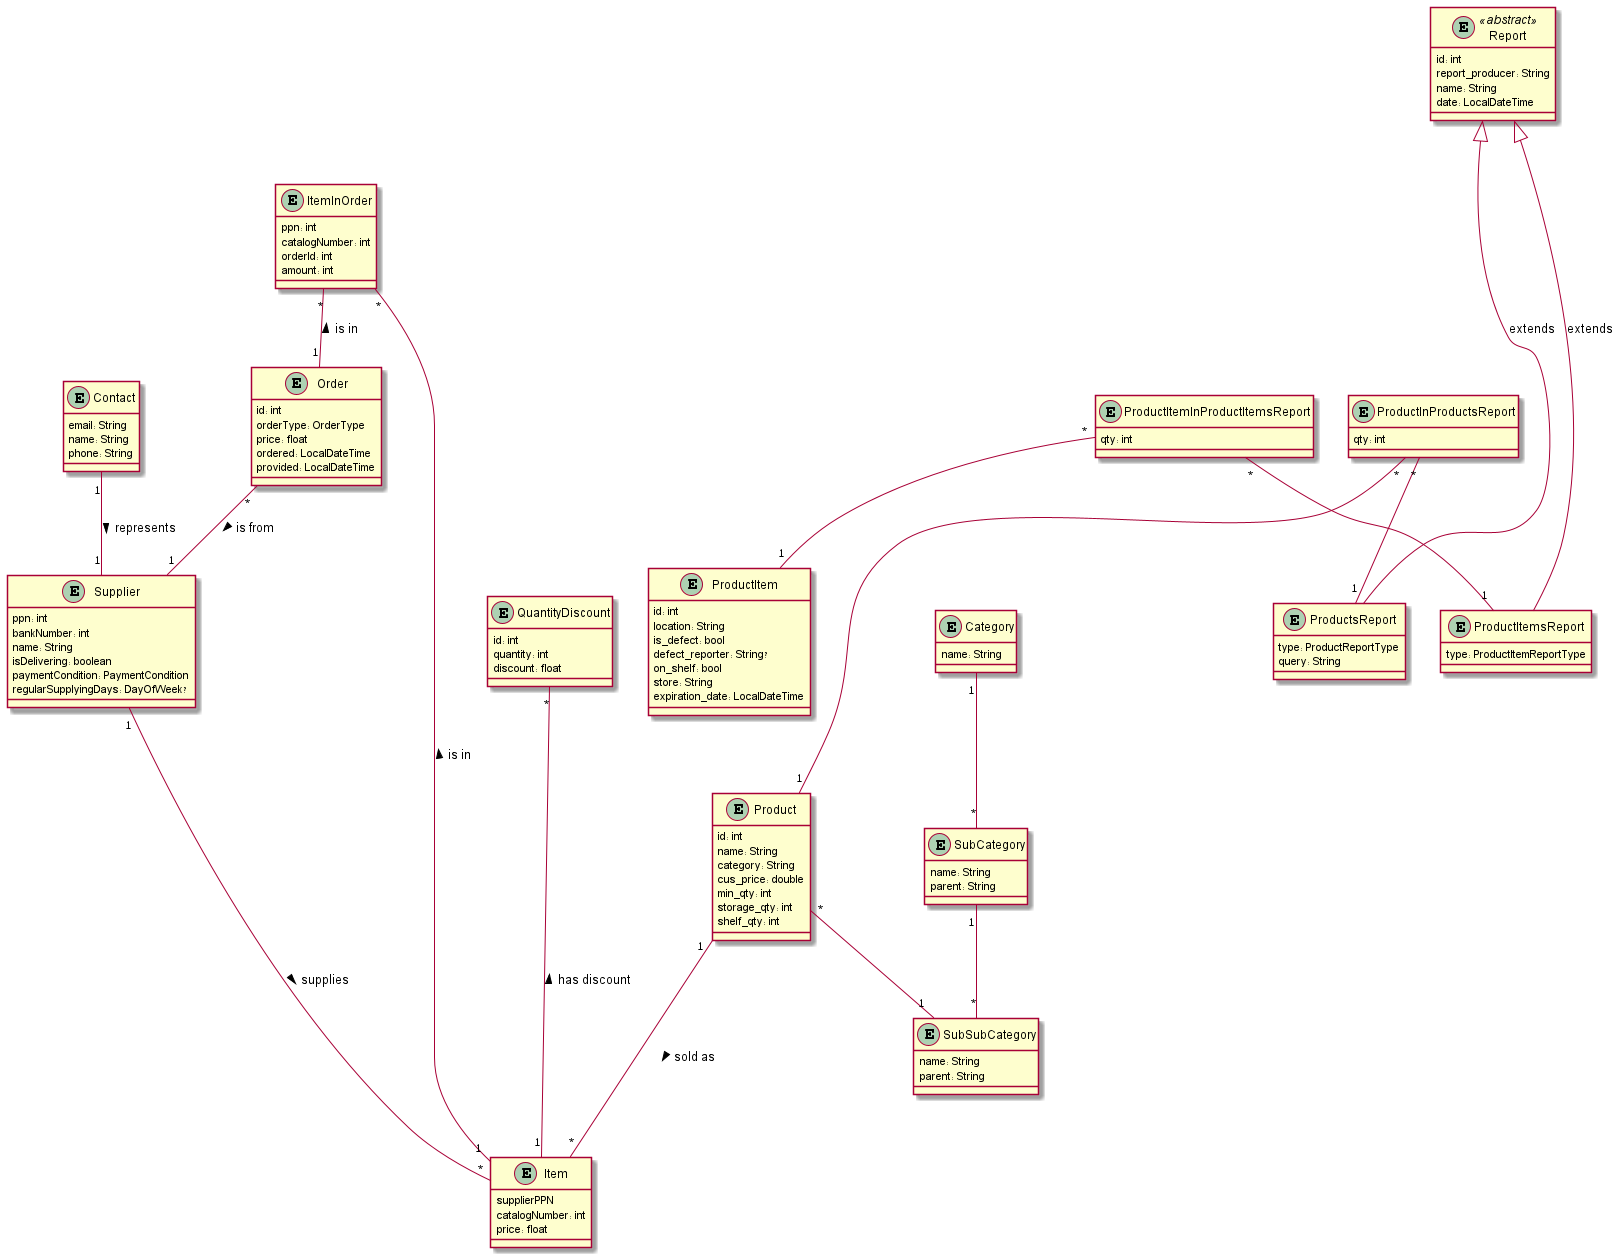

The diagram above was rendered by PlantUML. Its source (embedded in the PNG):
@startuml

together {
	entity Contact {
		 email: String
		name: String
		phone: String
	}
	
	entity Supplier {
		 ppn: int
		bankNumber: int
		name: String
		isDelivering: boolean
		paymentCondition: PaymentCondition
		regularSupplyingDays: DayOfWeek?
	}
	
	Contact "1" -- "1" Supplier: represents > 

}

together {
	entity Category {
		 name: String
	}
	
	entity SubCategory {
		 name: String
         parent: String
	}
	
	entity SubSubCategory {
		 name: String
         parent: String
	}
	
	Category "1" -- "*" SubCategory
	SubCategory "1" -- "*" SubSubCategory
}

together {

entity Product {
	 id: int
	name: String
	category: String
	cus_price: double
	min_qty: int
	storage_qty: int
	shelf_qty: int
}

entity ProductItem {
	 id: int
	location: String
	is_defect: bool
	defect_reporter: String?
	on_shelf: bool
	store: String
	expiration_date: LocalDateTime
}

entity Item {
     supplierPPN
	 catalogNumber: int
	price: float
}


Product "1" --- "*" Item: sold as >
Product "*" -- "1" SubSubCategory
Supplier "1" ---- "*" Item: supplies >

entity QuantityDiscount {
     id: int
	quantity: int
	discount: float
}

QuantityDiscount "*" ---- "1" Item: has discount <
}

together {

entity Order {
     id: int
	orderType: OrderType
	price: float
	ordered: LocalDateTime
	provided: LocalDateTime
}

Order "*" -- "1" Supplier: is from >

entity ItemInOrder {
     ppn: int
     catalogNumber: int
     orderId: int
	amount: int
}

ItemInOrder "*" -- "1" Item: is in <
ItemInOrder "*" -- "1" Order: is in <



}
together {
	entity Report <<abstract>> {
		  id: int
		 report_producer: String
		 name: String
		 date: LocalDateTime
	}
	
	entity ProductsReport {
		type: ProductReportType 
		query: String
	}
	
	ProductsReport --u--|> Report: extends
	
	entity ProductItemsReport {
		type: ProductItemReportType
	}
	
	ProductItemsReport --u--|> Report: extends
	
	entity ProductItemInProductItemsReport  {
		qty: int
	} 
	
	ProductItemInProductItemsReport "*" -- "1" ProductItem
	ProductItemInProductItemsReport "*" -- "1" ProductItemsReport
	
	entity ProductInProductsReport{
		qty: int
	}
	
	
	ProductInProductsReport "*" -- "1" Product
	ProductInProductsReport "*" -- "1" ProductsReport
}

@enduml